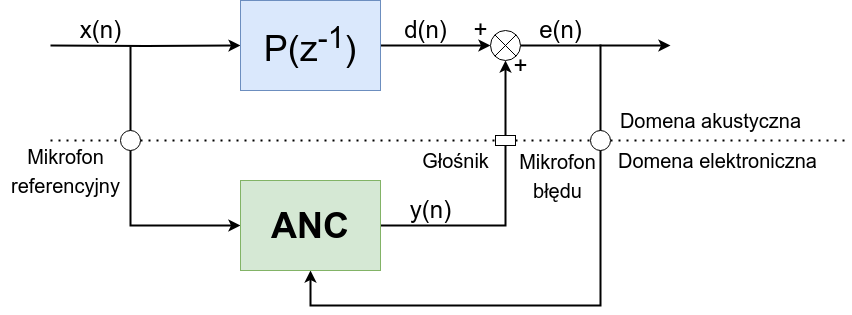

The diagram above was exported from draw.io. Its source (the exported page's mxGraphModel, read from the mxfile embedded in the PNG):
<mxGraphModel dx="793" dy="492" grid="1" gridSize="10" guides="1" tooltips="1" connect="1" arrows="1" fold="1" page="1" pageScale="1" pageWidth="1654" pageHeight="1169" math="0" shadow="0">
  <root>
    <mxCell id="0" />
    <mxCell id="1" parent="0" />
    <mxCell id="7atDihIf9zeeQ-ByNwlw-64" style="edgeStyle=orthogonalEdgeStyle;rounded=0;orthogonalLoop=1;jettySize=auto;html=1;strokeWidth=2;" edge="1" parent="1" target="7atDihIf9zeeQ-ByNwlw-61">
      <mxGeometry relative="1" as="geometry">
        <mxPoint x="320" y="305" as="sourcePoint" />
      </mxGeometry>
    </mxCell>
    <mxCell id="7atDihIf9zeeQ-ByNwlw-70" style="edgeStyle=orthogonalEdgeStyle;rounded=0;orthogonalLoop=1;jettySize=auto;html=1;entryX=0;entryY=0.5;entryDx=0;entryDy=0;strokeWidth=2;" edge="1" parent="1" source="7atDihIf9zeeQ-ByNwlw-61" target="7atDihIf9zeeQ-ByNwlw-66">
      <mxGeometry relative="1" as="geometry" />
    </mxCell>
    <mxCell id="7atDihIf9zeeQ-ByNwlw-61" value="P(z&lt;sup&gt;-1&lt;/sup&gt;)" style="rounded=0;whiteSpace=wrap;html=1;fontSize=36;fillColor=#dae8fc;strokeColor=#6c8ebf;" vertex="1" parent="1">
      <mxGeometry x="510" y="260" width="140" height="90" as="geometry" />
    </mxCell>
    <mxCell id="7atDihIf9zeeQ-ByNwlw-65" style="edgeStyle=orthogonalEdgeStyle;rounded=0;orthogonalLoop=1;jettySize=auto;html=1;entryX=0;entryY=0.5;entryDx=0;entryDy=0;strokeWidth=2;" edge="1" parent="1" target="7atDihIf9zeeQ-ByNwlw-63">
      <mxGeometry relative="1" as="geometry">
        <mxPoint x="510" y="481.0114942528736" as="targetPoint" />
        <mxPoint x="400" y="306" as="sourcePoint" />
        <Array as="points">
          <mxPoint x="400" y="485" />
        </Array>
      </mxGeometry>
    </mxCell>
    <mxCell id="7atDihIf9zeeQ-ByNwlw-71" style="edgeStyle=orthogonalEdgeStyle;rounded=0;orthogonalLoop=1;jettySize=auto;html=1;entryX=0.5;entryY=1;entryDx=0;entryDy=0;strokeWidth=2;" edge="1" parent="1" source="7atDihIf9zeeQ-ByNwlw-63" target="7atDihIf9zeeQ-ByNwlw-66">
      <mxGeometry relative="1" as="geometry" />
    </mxCell>
    <mxCell id="7atDihIf9zeeQ-ByNwlw-73" style="edgeStyle=orthogonalEdgeStyle;rounded=0;orthogonalLoop=1;jettySize=auto;html=1;entryX=0.5;entryY=1;entryDx=0;entryDy=0;strokeWidth=2;" edge="1" parent="1">
      <mxGeometry relative="1" as="geometry">
        <mxPoint x="580" y="530" as="targetPoint" />
        <mxPoint x="871" y="305" as="sourcePoint" />
        <Array as="points">
          <mxPoint x="870" y="305" />
          <mxPoint x="870" y="565" />
          <mxPoint x="580" y="565" />
        </Array>
      </mxGeometry>
    </mxCell>
    <mxCell id="7atDihIf9zeeQ-ByNwlw-63" value="ANC" style="rounded=0;whiteSpace=wrap;html=1;fontSize=36;fontStyle=1;fillColor=#d5e8d4;strokeColor=#82b366;" vertex="1" parent="1">
      <mxGeometry x="510" y="440" width="140" height="90" as="geometry" />
    </mxCell>
    <mxCell id="7atDihIf9zeeQ-ByNwlw-69" value="" style="group" vertex="1" connectable="0" parent="1">
      <mxGeometry x="760" y="290" width="30" height="30" as="geometry" />
    </mxCell>
    <mxCell id="7atDihIf9zeeQ-ByNwlw-72" style="edgeStyle=orthogonalEdgeStyle;rounded=0;orthogonalLoop=1;jettySize=auto;html=1;strokeWidth=2;" edge="1" parent="7atDihIf9zeeQ-ByNwlw-69" source="7atDihIf9zeeQ-ByNwlw-66">
      <mxGeometry relative="1" as="geometry">
        <mxPoint x="180" y="15" as="targetPoint" />
      </mxGeometry>
    </mxCell>
    <mxCell id="7atDihIf9zeeQ-ByNwlw-66" value="" style="ellipse;whiteSpace=wrap;html=1;aspect=fixed;" vertex="1" parent="7atDihIf9zeeQ-ByNwlw-69">
      <mxGeometry width="30" height="30" as="geometry" />
    </mxCell>
    <mxCell id="7atDihIf9zeeQ-ByNwlw-67" value="" style="endArrow=none;html=1;rounded=0;entryX=1;entryY=0;entryDx=0;entryDy=0;exitX=0;exitY=1;exitDx=0;exitDy=0;" edge="1" parent="7atDihIf9zeeQ-ByNwlw-69" source="7atDihIf9zeeQ-ByNwlw-66" target="7atDihIf9zeeQ-ByNwlw-66">
      <mxGeometry width="50" height="50" relative="1" as="geometry">
        <mxPoint x="-130" y="90" as="sourcePoint" />
        <mxPoint x="-80" y="40" as="targetPoint" />
      </mxGeometry>
    </mxCell>
    <mxCell id="7atDihIf9zeeQ-ByNwlw-68" value="" style="endArrow=none;html=1;rounded=0;entryX=0;entryY=0;entryDx=0;entryDy=0;exitX=1;exitY=1;exitDx=0;exitDy=0;" edge="1" parent="7atDihIf9zeeQ-ByNwlw-69" source="7atDihIf9zeeQ-ByNwlw-66" target="7atDihIf9zeeQ-ByNwlw-66">
      <mxGeometry width="50" height="50" relative="1" as="geometry">
        <mxPoint x="-130" y="90" as="sourcePoint" />
        <mxPoint x="-80" y="40" as="targetPoint" />
      </mxGeometry>
    </mxCell>
    <mxCell id="7atDihIf9zeeQ-ByNwlw-74" value="x(n)" style="text;html=1;align=center;verticalAlign=middle;resizable=0;points=[];autosize=1;strokeColor=none;fillColor=none;fontSize=24;" vertex="1" parent="1">
      <mxGeometry x="340" y="270" width="60" height="40" as="geometry" />
    </mxCell>
    <mxCell id="7atDihIf9zeeQ-ByNwlw-76" value="d(n)" style="text;html=1;align=center;verticalAlign=middle;resizable=0;points=[];autosize=1;strokeColor=none;fillColor=none;fontSize=24;" vertex="1" parent="1">
      <mxGeometry x="660" y="270" width="70" height="40" as="geometry" />
    </mxCell>
    <mxCell id="7atDihIf9zeeQ-ByNwlw-78" value="e(n)" style="text;html=1;align=center;verticalAlign=middle;resizable=0;points=[];autosize=1;strokeColor=none;fillColor=none;fontSize=24;" vertex="1" parent="1">
      <mxGeometry x="795" y="270" width="70" height="40" as="geometry" />
    </mxCell>
    <mxCell id="7atDihIf9zeeQ-ByNwlw-79" value="y(n)" style="text;html=1;align=center;verticalAlign=middle;resizable=0;points=[];autosize=1;strokeColor=none;fillColor=none;fontSize=24;" vertex="1" parent="1">
      <mxGeometry x="670" y="450" width="60" height="40" as="geometry" />
    </mxCell>
    <mxCell id="7atDihIf9zeeQ-ByNwlw-80" value="+" style="text;html=1;align=center;verticalAlign=middle;resizable=0;points=[];autosize=1;strokeColor=none;fillColor=none;fontSize=24;" vertex="1" parent="1">
      <mxGeometry x="770" y="306" width="40" height="40" as="geometry" />
    </mxCell>
    <mxCell id="7atDihIf9zeeQ-ByNwlw-81" value="+" style="text;html=1;align=center;verticalAlign=middle;resizable=0;points=[];autosize=1;strokeColor=none;fillColor=none;fontSize=24;" vertex="1" parent="1">
      <mxGeometry x="730" y="270" width="40" height="40" as="geometry" />
    </mxCell>
    <mxCell id="7atDihIf9zeeQ-ByNwlw-82" value="" style="endArrow=none;dashed=1;html=1;dashPattern=1 3;strokeWidth=2;rounded=0;" edge="1" parent="1" source="7atDihIf9zeeQ-ByNwlw-89">
      <mxGeometry width="50" height="50" relative="1" as="geometry">
        <mxPoint x="320" y="400" as="sourcePoint" />
        <mxPoint x="1120" y="400" as="targetPoint" />
      </mxGeometry>
    </mxCell>
    <mxCell id="7atDihIf9zeeQ-ByNwlw-83" value="&lt;font style=&quot;font-size: 20px;&quot;&gt;Domena akustyczna&lt;/font&gt;" style="text;html=1;align=center;verticalAlign=middle;resizable=0;points=[];autosize=1;strokeColor=none;fillColor=none;fontSize=24;" vertex="1" parent="1">
      <mxGeometry x="880" y="360" width="200" height="40" as="geometry" />
    </mxCell>
    <mxCell id="7atDihIf9zeeQ-ByNwlw-84" value="&lt;font style=&quot;font-size: 20px;&quot;&gt;Domena elektroniczna&lt;/font&gt;" style="text;html=1;align=center;verticalAlign=middle;resizable=0;points=[];autosize=1;strokeColor=none;fillColor=none;fontSize=24;" vertex="1" parent="1">
      <mxGeometry x="877" y="400" width="220" height="40" as="geometry" />
    </mxCell>
    <mxCell id="7atDihIf9zeeQ-ByNwlw-88" value="" style="endArrow=none;dashed=1;html=1;dashPattern=1 3;strokeWidth=2;rounded=0;" edge="1" parent="1" target="7atDihIf9zeeQ-ByNwlw-85">
      <mxGeometry width="50" height="50" relative="1" as="geometry">
        <mxPoint x="320" y="400" as="sourcePoint" />
        <mxPoint x="1040" y="400" as="targetPoint" />
      </mxGeometry>
    </mxCell>
    <mxCell id="7atDihIf9zeeQ-ByNwlw-85" value="" style="ellipse;whiteSpace=wrap;html=1;aspect=fixed;" vertex="1" parent="1">
      <mxGeometry x="390" y="390" width="20" height="20" as="geometry" />
    </mxCell>
    <mxCell id="7atDihIf9zeeQ-ByNwlw-93" value="" style="endArrow=none;dashed=1;html=1;dashPattern=1 3;strokeWidth=2;rounded=0;" edge="1" parent="1" source="7atDihIf9zeeQ-ByNwlw-95" target="7atDihIf9zeeQ-ByNwlw-89">
      <mxGeometry width="50" height="50" relative="1" as="geometry">
        <mxPoint x="410" y="400" as="sourcePoint" />
        <mxPoint x="1040" y="400" as="targetPoint" />
      </mxGeometry>
    </mxCell>
    <mxCell id="7atDihIf9zeeQ-ByNwlw-89" value="" style="ellipse;whiteSpace=wrap;html=1;aspect=fixed;" vertex="1" parent="1">
      <mxGeometry x="860" y="390" width="20" height="20" as="geometry" />
    </mxCell>
    <mxCell id="7atDihIf9zeeQ-ByNwlw-96" value="" style="endArrow=none;dashed=1;html=1;dashPattern=1 3;strokeWidth=2;rounded=0;" edge="1" parent="1" source="7atDihIf9zeeQ-ByNwlw-85" target="7atDihIf9zeeQ-ByNwlw-95">
      <mxGeometry width="50" height="50" relative="1" as="geometry">
        <mxPoint x="410" y="400" as="sourcePoint" />
        <mxPoint x="860" y="400" as="targetPoint" />
      </mxGeometry>
    </mxCell>
    <mxCell id="7atDihIf9zeeQ-ByNwlw-95" value="" style="rounded=0;whiteSpace=wrap;html=1;" vertex="1" parent="1">
      <mxGeometry x="765" y="395" width="20" height="10" as="geometry" />
    </mxCell>
    <mxCell id="7atDihIf9zeeQ-ByNwlw-98" value="&lt;font style=&quot;font-size: 20px;&quot;&gt;Mikrofon&lt;br&gt;referencyjny&lt;br&gt;&lt;/font&gt;" style="text;html=1;align=center;verticalAlign=middle;resizable=0;points=[];autosize=1;strokeColor=none;fillColor=none;fontSize=24;" vertex="1" parent="1">
      <mxGeometry x="270" y="395" width="130" height="70" as="geometry" />
    </mxCell>
    <mxCell id="7atDihIf9zeeQ-ByNwlw-99" value="&lt;font style=&quot;font-size: 20px;&quot;&gt;Głośnik&lt;br&gt;&lt;/font&gt;" style="text;html=1;align=center;verticalAlign=middle;resizable=0;points=[];autosize=1;strokeColor=none;fillColor=none;fontSize=24;" vertex="1" parent="1">
      <mxGeometry x="680" y="400" width="90" height="40" as="geometry" />
    </mxCell>
    <mxCell id="7atDihIf9zeeQ-ByNwlw-100" value="&lt;font style=&quot;font-size: 20px;&quot;&gt;Mikrofon&lt;br&gt;błędu&lt;br&gt;&lt;/font&gt;" style="text;html=1;align=center;verticalAlign=middle;resizable=0;points=[];autosize=1;strokeColor=none;fillColor=none;fontSize=24;" vertex="1" parent="1">
      <mxGeometry x="777" y="400" width="100" height="70" as="geometry" />
    </mxCell>
  </root>
</mxGraphModel>